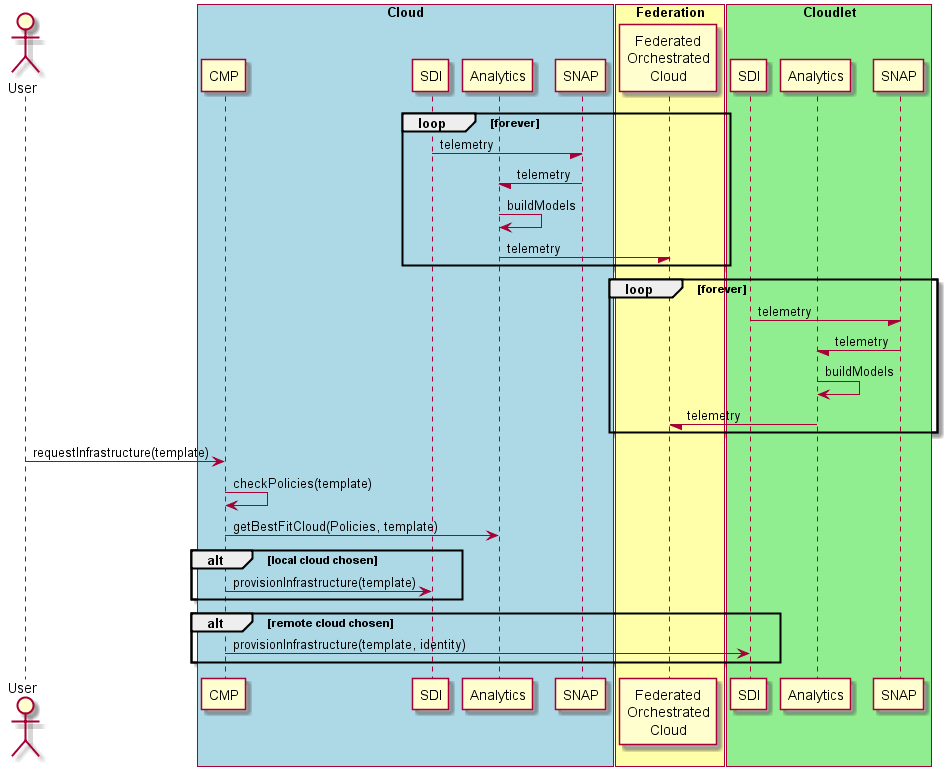

The diagram above was rendered by PlantUML. Its source (embedded in the PNG):
@startuml
Actor "User" As User

box "Cloud" #lightBlue
participant "CMP" as CMPM
participant "SDI" as SDIM
participant "Analytics" as AM
participant "SNAP" as SM
end box
box "Federation" #ffffaa
participant "Federated\nOrchestrated\nCloud" as FOC
end box
box "Cloudlet" #lightgreen
participant "SDI" as SDIS
participant "Analytics" as AS
participant "SNAP" as SS
end box

loop forever
SDIM -/ SM : telemetry
SM -/ AM : telemetry
AM -> AM : buildModels
AM -/ FOC : telemetry
end
loop forever
SDIS -/ SS : telemetry
SS -/ AS : telemetry
AS -> AS : buildModels
AS -/ FOC : telemetry
end
User -> CMPM: requestInfrastructure(template)
CMPM -> CMPM: checkPolicies(template)
CMPM -> AM: getBestFitCloud(Policies, template)
alt local cloud chosen
CMPM -> SDIM: provisionInfrastructure(template)
end
alt remote cloud chosen
CMPM -> SDIS: provisionInfrastructure(template, identity)
end

@endum